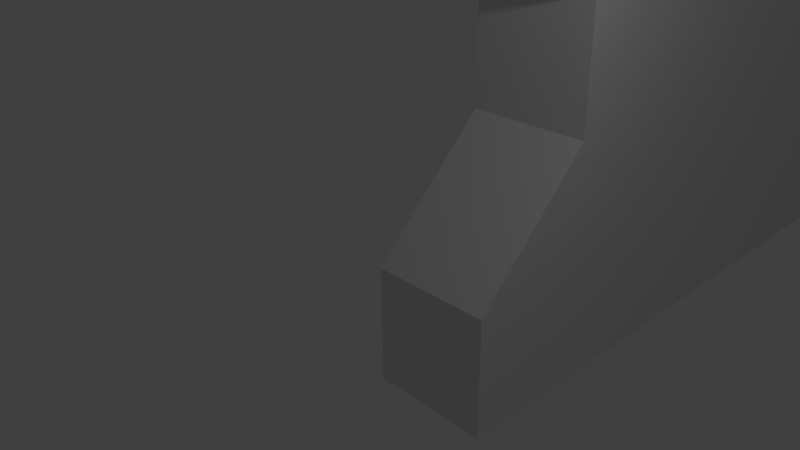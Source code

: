 # Source: door_B.blend  (saved by Blender 2.70.0; exported with 4.5.12 LTS)
import bpy
from mathutils import Matrix  # noqa: F401  (used for matrix-valued properties, if any)

bpy.ops.wm.read_factory_settings(use_empty=True)
scene = bpy.context.scene
scene.name = 'Scene'

# ---- collections
col_collection_1 = bpy.data.collections.new('Collection 1'); scene.collection.children.link(col_collection_1)

# ---- world
world_world = bpy.data.worlds.new('World'); scene.world = world_world
world_world.color = (0.05088, 0.05088, 0.05088)
world_world.use_sun_shadow = False
world_world.sun_shadow_jitter_overblur = 0.0
world_world.cycles.sampling_method = 'MANUAL'
world_world.cycles.sample_map_resolution = 256

# ---- cameras
cam_camera = bpy.data.cameras.new('Camera')
cam_camera.clip_end = 100.0
cam_camera.lens = 35.0
cam_camera.sensor_width = 32.0
cam_camera.sensor_height = 18.0
cam_camera.ortho_scale = 7.314
cam_camera.dof.focus_distance = 0.0
cam_camera.dof.aperture_fstop = 128.0

# ---- lights
light_lamp = bpy.data.lights.new('Lamp', 'POINT')
light_lamp.transmission_factor = 0.0
light_lamp.cutoff_distance = 30.0
light_lamp.energy = 100.0
light_lamp.shadow_buffer_clip_start = 1.001
light_lamp.shadow_soft_size = 0.1
light_lamp.shadow_maximum_resolution = 0.006
light_lamp.use_absolute_resolution = True
light_lamp.cycles.use_multiple_importance_sampling = False

# ---- meshes
me_cube_001 = bpy.data.meshes.new('Cube.001')
me_cube_001.from_pydata([(-1.0, -3.0, -1.0), (-1.0, 1.0, -1.0), (1.0, 1.0, -1.0), (1.0, -3.0, -1.0), (-1.0, -1.0, 1.0), (-1.0, 1.0, 1.0), (1.0, 1.0, 1.0), (1.0, -1.0, 1.0), (-1.0, -1.0, 3.0), (-1.0, 1.0, 3.0), (1.0, 1.0, 3.0), (1.0, -1.0, 3.0), (-1.0, -3.0, 5.0), (-1.0, 1.0, 5.0), (1.0, 1.0, 5.0), (1.0, -3.0, 5.0), (-1.0, -3.0, 7.0), (-1.0, 1.0, 7.0), (1.0, 1.0, 7.0), (1.0, -3.0, 7.0), (-1.0, -1.0, 9.0), (-1.0, 1.0, 9.0), (1.0, 1.0, 9.0), (1.0, -1.0, 9.0), (-1.0, -1.0, 11.0), (-1.0, 1.0, 11.0), (1.0, 1.0, 11.0), (1.0, -1.0, 11.0), (-1.0, -1.0, 13.0), (-1.0, 1.0, 13.0), (1.0, 1.0, 13.0), (1.0, -1.0, 13.0), (-1.0, -1.0, 15.0), (-1.0, 1.0, 15.0), (1.0, 1.0, 15.0), (1.0, -1.0, 15.0), (-1.0, -1.0, 17.0), (-1.0, 1.0, 17.0), (1.0, 1.0, 17.0), (1.0, -1.0, 17.0), (-1.0, -3.0, -3.0), (-1.0, 1.0, -3.0), (1.0, 1.0, -3.0), (1.0, -3.0, -3.0), (-1.0, -3.0, 15.0), (1.0, -3.0, 15.0), (-1.0, -3.0, 13.0), (1.0, -3.0, 13.0), (-1.0, 21.0, -1.0), (1.0, 21.0, -1.0), (-1.0, 21.0, 1.0), (1.0, 21.0, 1.0), (-1.0, 21.0, 3.0), (1.0, 21.0, 3.0), (-1.0, 21.0, 5.0), (1.0, 21.0, 5.0), (-1.0, 21.0, 7.0), (1.0, 21.0, 7.0), (-1.0, 21.0, 9.0), (1.0, 21.0, 9.0), (-1.0, 21.0, 11.0), (1.0, 21.0, 11.0), (-1.0, 21.0, 13.0), (1.0, 21.0, 13.0), (-1.0, 21.0, 15.0), (1.0, 21.0, 15.0), (-1.0, 21.0, 17.0), (1.0, 21.0, 17.0), (-1.0, 21.0, -3.0), (1.0, 21.0, -3.0)], [], [(4, 5, 1, 0), (14, 10, 53, 55), (6, 7, 3, 2), (7, 4, 0, 3), (3, 0, 40, 43), (4, 7, 11, 8), (8, 11, 15, 12), (7, 6, 10, 11), (26, 22, 59, 61), (5, 4, 8, 9), (12, 15, 19, 16), (11, 10, 14, 15), (41, 1, 48, 68), (9, 8, 12, 13), (16, 19, 23, 20), (15, 14, 18, 19), (5, 9, 52, 50), (13, 12, 16, 17), (20, 23, 27, 24), (19, 18, 22, 23), (38, 34, 65, 67), (17, 16, 20, 21), (24, 27, 31, 28), (23, 22, 26, 27), (17, 21, 58, 56), (21, 20, 24, 25), (28, 31, 35, 32), (27, 26, 30, 31), (29, 33, 64, 62), (25, 24, 28, 29), (32, 35, 39, 36), (31, 30, 34, 35), (18, 14, 55, 57), (29, 28, 32, 33), (39, 38, 37, 36), (35, 34, 38, 39), (30, 26, 61, 63), (33, 32, 36, 37), (40, 41, 42, 43), (2, 3, 43, 42), (37, 38, 67, 66), (0, 1, 41, 40), (35, 32, 44, 45), (47, 46, 24, 27), (31, 47, 27), (47, 31, 35, 45), (44, 32, 28, 46), (46, 28, 24), (50, 51, 49, 48), (51, 50, 52, 53), (53, 52, 54, 55), (55, 54, 56, 57), (57, 56, 58, 59), (59, 58, 60, 61), (61, 60, 62, 63), (63, 62, 64, 65), (65, 64, 66, 67), (48, 49, 69, 68), (25, 29, 62, 60), (1, 5, 50, 48), (13, 17, 56, 54), (42, 41, 68, 69), (34, 30, 63, 65), (33, 37, 66, 64), (22, 18, 57, 59), (10, 6, 51, 53), (21, 25, 60, 58), (2, 42, 69, 49), (6, 2, 49, 51), (9, 13, 54, 52), (45, 44, 46, 47)])
me_cube_001.use_remesh_preserve_volume = False
me_cube_001.use_remesh_preserve_attributes = False
me_cube_001.use_mirror_vertex_groups = False
me_cube_001.update()

# ---- objects
ob_cube_001 = bpy.data.objects.new('Cube.001', me_cube_001)
ob_lamp = bpy.data.objects.new('Lamp', light_lamp)
ob_camera = bpy.data.objects.new('Camera', cam_camera)

# ---- transforms, parenting, visibility, modifiers, constraints
ob_cube_001.location = (0.0, 4.0, 0.0)
ob_cube_001.lineart.crease_threshold = 0.0
ob_lamp.location = (4.076, 1.005, 5.904)
ob_lamp.rotation_euler = (0.6503, 0.05522, 1.866)
ob_lamp.lock_rotations_4d = False
ob_lamp.empty_display_type = 'ARROWS'
ob_lamp.color = (0.0, 0.0, 0.0, 0.0)
ob_lamp.lineart.crease_threshold = 0.0
ob_camera.location = (7.481, -6.508, 5.344)
ob_camera.rotation_euler = (1.109, 0.01082, 0.8149)
ob_camera.lock_rotations_4d = False
ob_camera.empty_display_type = 'ARROWS'
ob_camera.color = (0.0, 0.0, 0.0, 0.0)
ob_camera.display_type = 'WIRE'
ob_camera.lineart.crease_threshold = 0.0

# ---- collection membership
col_collection_1.objects.link(ob_cube_001)
col_collection_1.objects.link(ob_lamp)
col_collection_1.objects.link(ob_camera)

# ---- scene / render settings (as saved in the file)
scene.camera = ob_camera
scene.frame_start = 1; scene.frame_end = 250; scene.frame_set(1)
scene.render.engine = 'BLENDER_EEVEE_NEXT'
scene.render.resolution_percentage = 50
scene.render.dither_intensity = 0.0
scene.cycles.use_denoising = False
scene.cycles.samples = 10
scene.cycles.sampling_pattern = 'TABULATED_SOBOL'
scene.cycles.light_sampling_threshold = 0.0
scene.cycles.use_adaptive_sampling = False
scene.cycles.use_light_tree = False
scene.cycles.blur_glossy = 0.0
scene.cycles.volume_bounces = 1
scene.cycles.pixel_filter_type = 'GAUSSIAN'
scene.cycles.sample_clamp_indirect = 0.0
scene.view_settings.view_transform = 'Standard'
bpy.context.view_layer.update()
